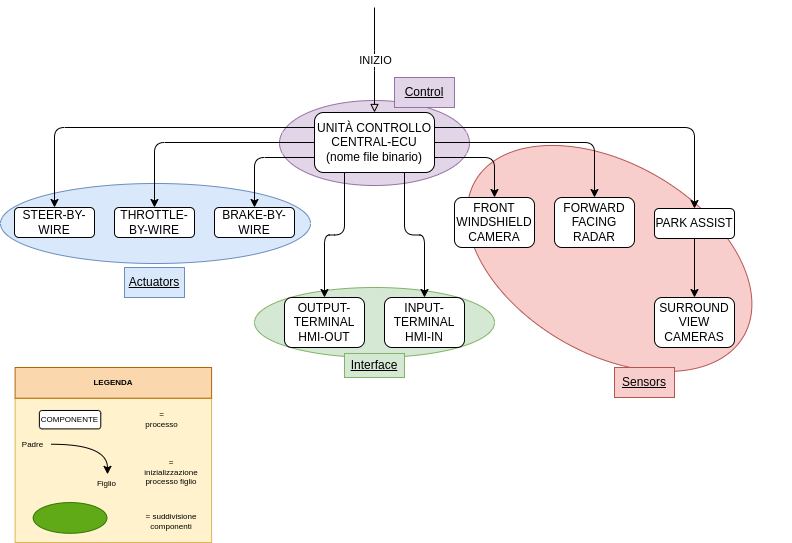

The diagram above was exported from draw.io. Its source (the exported page's mxGraphModel, read from the mxfile embedded in the PNG):
<mxGraphModel dx="1100" dy="654" grid="1" gridSize="10" guides="1" tooltips="1" connect="1" arrows="1" fold="1" page="1" pageScale="1" pageWidth="827" pageHeight="1169" math="0" shadow="0">
  <root>
    <mxCell id="0" />
    <mxCell id="1" parent="0" />
    <mxCell id="2" value="" style="ellipse;whiteSpace=wrap;html=1;fillColor=#e1d5e7;strokeColor=#9673a6;" vertex="1" parent="1">
      <mxGeometry x="295" y="463" width="190" height="85" as="geometry" />
    </mxCell>
    <mxCell id="3" value="" style="ellipse;whiteSpace=wrap;html=1;rotation=30;shadow=0;labelBackgroundColor=none;labelBorderColor=none;fillColor=#f8cecc;strokeColor=#b85450;" vertex="1" parent="1">
      <mxGeometry x="470" y="525.97" width="310" height="190" as="geometry" />
    </mxCell>
    <mxCell id="4" value="" style="ellipse;whiteSpace=wrap;html=1;fillColor=#d5e8d4;strokeColor=#82b366;" vertex="1" parent="1">
      <mxGeometry x="270" y="650" width="240" height="70" as="geometry" />
    </mxCell>
    <mxCell id="5" value="" style="ellipse;whiteSpace=wrap;html=1;fillColor=#dae8fc;strokeColor=#6c8ebf;" vertex="1" parent="1">
      <mxGeometry x="16" y="546" width="310" height="80" as="geometry" />
    </mxCell>
    <mxCell id="6" value="INIZIO" style="edgeStyle=orthogonalEdgeStyle;orthogonalLoop=1;jettySize=auto;html=1;exitX=0.5;exitY=0;exitDx=0;exitDy=0;startArrow=block;startFill=0;endArrow=none;endFill=0;rounded=1;" edge="1" source="14" parent="1">
      <mxGeometry relative="1" as="geometry">
        <mxPoint x="390" y="370" as="targetPoint" />
      </mxGeometry>
    </mxCell>
    <mxCell id="7" style="edgeStyle=orthogonalEdgeStyle;orthogonalLoop=1;jettySize=auto;html=1;exitX=0;exitY=0.75;exitDx=0;exitDy=0;entryX=0.5;entryY=0;entryDx=0;entryDy=0;rounded=1;" edge="1" source="14" target="17" parent="1">
      <mxGeometry relative="1" as="geometry" />
    </mxCell>
    <mxCell id="8" style="edgeStyle=orthogonalEdgeStyle;orthogonalLoop=1;jettySize=auto;html=1;exitX=0;exitY=0.5;exitDx=0;exitDy=0;entryX=0.5;entryY=0;entryDx=0;entryDy=0;rounded=1;" edge="1" source="14" target="16" parent="1">
      <mxGeometry relative="1" as="geometry" />
    </mxCell>
    <mxCell id="9" style="edgeStyle=orthogonalEdgeStyle;orthogonalLoop=1;jettySize=auto;html=1;exitX=0;exitY=0.25;exitDx=0;exitDy=0;entryX=0.5;entryY=0;entryDx=0;entryDy=0;rounded=1;" edge="1" source="14" target="15" parent="1">
      <mxGeometry relative="1" as="geometry" />
    </mxCell>
    <mxCell id="10" style="edgeStyle=orthogonalEdgeStyle;orthogonalLoop=1;jettySize=auto;html=1;exitX=0.25;exitY=1;exitDx=0;exitDy=0;entryX=0.5;entryY=0;entryDx=0;entryDy=0;rounded=1;" edge="1" source="14" target="19" parent="1">
      <mxGeometry relative="1" as="geometry" />
    </mxCell>
    <mxCell id="11" style="edgeStyle=orthogonalEdgeStyle;orthogonalLoop=1;jettySize=auto;html=1;exitX=1;exitY=0.75;exitDx=0;exitDy=0;entryX=0.5;entryY=0;entryDx=0;entryDy=0;rounded=1;" edge="1" source="14" target="23" parent="1">
      <mxGeometry relative="1" as="geometry" />
    </mxCell>
    <mxCell id="12" style="edgeStyle=orthogonalEdgeStyle;orthogonalLoop=1;jettySize=auto;html=1;exitX=1;exitY=0.5;exitDx=0;exitDy=0;entryX=0.5;entryY=0;entryDx=0;entryDy=0;rounded=1;" edge="1" source="14" target="24" parent="1">
      <mxGeometry relative="1" as="geometry" />
    </mxCell>
    <mxCell id="13" style="edgeStyle=orthogonalEdgeStyle;orthogonalLoop=1;jettySize=auto;html=1;exitX=1;exitY=0.25;exitDx=0;exitDy=0;rounded=1;" edge="1" source="14" target="26" parent="1">
      <mxGeometry relative="1" as="geometry" />
    </mxCell>
    <mxCell id="14" value="UNITÀ CONTROLLO&lt;br&gt;CENTRAL-ECU&lt;br&gt;(nome file binario)" style="rounded=1;whiteSpace=wrap;html=1;" vertex="1" parent="1">
      <mxGeometry x="330" y="475" width="120" height="60" as="geometry" />
    </mxCell>
    <mxCell id="15" value="STEER-BY-WIRE" style="rounded=1;whiteSpace=wrap;html=1;" vertex="1" parent="1">
      <mxGeometry x="30" y="570" width="80" height="30" as="geometry" />
    </mxCell>
    <mxCell id="16" value="THROTTLE-BY-WIRE" style="rounded=1;whiteSpace=wrap;html=1;" vertex="1" parent="1">
      <mxGeometry x="130" y="570" width="80" height="30" as="geometry" />
    </mxCell>
    <mxCell id="17" value="BRAKE-BY-WIRE" style="rounded=1;whiteSpace=wrap;html=1;" vertex="1" parent="1">
      <mxGeometry x="230" y="570" width="80" height="30" as="geometry" />
    </mxCell>
    <mxCell id="18" value="&lt;u&gt;Actuators&lt;/u&gt;" style="text;strokeColor=#6c8ebf;align=center;fillColor=#dae8fc;html=1;verticalAlign=middle;whiteSpace=wrap;rounded=0;" vertex="1" parent="1">
      <mxGeometry x="140" y="630" width="60" height="30" as="geometry" />
    </mxCell>
    <mxCell id="19" value="OUTPUT-&lt;br&gt;TERMINAL&lt;br&gt;HMI-OUT" style="rounded=1;whiteSpace=wrap;html=1;" vertex="1" parent="1">
      <mxGeometry x="300" y="660" width="80" height="50" as="geometry" />
    </mxCell>
    <mxCell id="20" style="edgeStyle=orthogonalEdgeStyle;orthogonalLoop=1;jettySize=auto;html=1;exitX=0.75;exitY=1;exitDx=0;exitDy=0;entryX=0.5;entryY=0;entryDx=0;entryDy=0;rounded=1;" edge="1" source="14" target="21" parent="1">
      <mxGeometry relative="1" as="geometry">
        <mxPoint x="490" y="545" as="sourcePoint" />
      </mxGeometry>
    </mxCell>
    <mxCell id="21" value="INPUT-TERMINAL&lt;br&gt;HMI-IN" style="rounded=1;whiteSpace=wrap;html=1;" vertex="1" parent="1">
      <mxGeometry x="400" y="660" width="80" height="50" as="geometry" />
    </mxCell>
    <mxCell id="22" value="&lt;u&gt;Interface&lt;/u&gt;" style="text;strokeColor=#82b366;align=center;fillColor=#d5e8d4;html=1;verticalAlign=middle;whiteSpace=wrap;rounded=0;" vertex="1" parent="1">
      <mxGeometry x="360" y="715.97" width="60" height="24.03" as="geometry" />
    </mxCell>
    <mxCell id="23" value="FRONT WINDSHIELD CAMERA" style="rounded=1;whiteSpace=wrap;html=1;" vertex="1" parent="1">
      <mxGeometry x="470" y="560" width="80" height="50" as="geometry" />
    </mxCell>
    <mxCell id="24" value="FORWARD FACING&lt;br&gt;RADAR" style="rounded=1;whiteSpace=wrap;html=1;" vertex="1" parent="1">
      <mxGeometry x="570" y="560" width="80" height="50" as="geometry" />
    </mxCell>
    <mxCell id="25" style="edgeStyle=orthogonalEdgeStyle;orthogonalLoop=1;jettySize=auto;html=1;exitX=0.5;exitY=1;exitDx=0;exitDy=0;entryX=0.5;entryY=0;entryDx=0;entryDy=0;rounded=1;" edge="1" source="26" target="27" parent="1">
      <mxGeometry relative="1" as="geometry" />
    </mxCell>
    <mxCell id="26" value="PARK ASSIST" style="rounded=1;whiteSpace=wrap;html=1;" vertex="1" parent="1">
      <mxGeometry x="670" y="571" width="80" height="30" as="geometry" />
    </mxCell>
    <mxCell id="27" value="SURROUND VIEW CAMERAS" style="rounded=1;whiteSpace=wrap;html=1;" vertex="1" parent="1">
      <mxGeometry x="670" y="660" width="80" height="50" as="geometry" />
    </mxCell>
    <mxCell id="28" value="&lt;u&gt;Sensors&lt;/u&gt;" style="text;strokeColor=#b85450;align=center;fillColor=#f8cecc;html=1;verticalAlign=middle;whiteSpace=wrap;rounded=0;" vertex="1" parent="1">
      <mxGeometry x="630" y="730" width="60" height="30" as="geometry" />
    </mxCell>
    <mxCell id="29" value="&lt;u&gt;Control&lt;/u&gt;" style="text;strokeColor=#9673a6;align=center;fillColor=#e1d5e7;html=1;verticalAlign=middle;whiteSpace=wrap;rounded=0;" vertex="1" parent="1">
      <mxGeometry x="410" y="440" width="60" height="30" as="geometry" />
    </mxCell>
    <mxCell id="30" value="" style="group;fontSize=8;" vertex="1" connectable="0" parent="1">
      <mxGeometry x="30" y="730" width="197.11" height="175" as="geometry" />
    </mxCell>
    <mxCell id="31" value="" style="rounded=0;whiteSpace=wrap;html=1;fillColor=#fff2cc;strokeColor=#d6b656;fontSize=8;" vertex="1" parent="30">
      <mxGeometry x="0.6140498442367601" y="30.701754385964914" width="196.49595015576324" height="144.2982456140351" as="geometry" />
    </mxCell>
    <mxCell id="32" value="" style="group;fontSize=8;" vertex="1" connectable="0" parent="30">
      <mxGeometry y="67.54385964912282" width="111.14302180685357" height="57.7377192982456" as="geometry" />
    </mxCell>
    <mxCell id="33" value="Padre" style="text;strokeColor=none;align=center;fillColor=none;html=1;verticalAlign=middle;whiteSpace=wrap;rounded=0;fontSize=8;" vertex="1" parent="32">
      <mxGeometry width="36.84299065420561" height="18.421052631578952" as="geometry" />
    </mxCell>
    <mxCell id="34" value="Figlio" style="text;strokeColor=none;align=center;fillColor=none;html=1;verticalAlign=middle;whiteSpace=wrap;rounded=0;fontSize=8;" vertex="1" parent="32">
      <mxGeometry x="74.30003115264796" y="39.316666666666656" width="36.84299065420561" height="18.421052631578952" as="geometry" />
    </mxCell>
    <mxCell id="35" style="edgeStyle=orthogonalEdgeStyle;rounded=0;orthogonalLoop=1;jettySize=auto;html=1;curved=1;fontSize=8;" edge="1" parent="32" source="33" target="34">
      <mxGeometry relative="1" as="geometry">
        <mxPoint x="18.421495327102804" y="14.755263157894722" as="sourcePoint" />
        <mxPoint x="92.107476635514" y="39.316666666666656" as="targetPoint" />
        <Array as="points">
          <mxPoint x="93" y="9" />
        </Array>
      </mxGeometry>
    </mxCell>
    <mxCell id="36" value="COMPONENTE" style="rounded=1;whiteSpace=wrap;html=1;fontSize=8;" vertex="1" parent="30">
      <mxGeometry x="24.86901869158878" y="42.982456140350884" width="61.404984423676" height="18.42105263157895" as="geometry" />
    </mxCell>
    <mxCell id="37" value="= processo" style="text;strokeColor=none;align=center;fillColor=none;html=1;verticalAlign=middle;whiteSpace=wrap;rounded=0;fontSize=8;" vertex="1" parent="30">
      <mxGeometry x="127.10831775700933" y="42.982456140350884" width="40.52728971962616" height="18.42105263157895" as="geometry" />
    </mxCell>
    <mxCell id="38" value="&lt;div style=&quot;text-align: center; font-size: 8px;&quot;&gt;&lt;span style=&quot;background-color: initial; font-size: 8px;&quot;&gt;= inizializzazione processo figlio&lt;/span&gt;&lt;/div&gt;" style="text;whiteSpace=wrap;html=1;fontSize=8;" vertex="1" parent="30">
      <mxGeometry x="127.10831775700933" y="84.13508771929823" width="57.720685358255444" height="24.56140350877193" as="geometry" />
    </mxCell>
    <mxCell id="39" value="" style="ellipse;whiteSpace=wrap;html=1;fillColor=#60a917;fontColor=#ffffff;strokeColor=#2D7600;fontSize=8;" vertex="1" parent="30">
      <mxGeometry x="18.728520249221184" y="135.08771929824564" width="73.68598130841121" height="30.701754385964914" as="geometry" />
    </mxCell>
    <mxCell id="40" value="&lt;div style=&quot;text-align: center; font-size: 8px;&quot;&gt;&lt;span style=&quot;background-color: initial; font-size: 8px;&quot;&gt;= suddivisione componenti&lt;/span&gt;&lt;/div&gt;" style="text;whiteSpace=wrap;html=1;fontSize=8;" vertex="1" parent="30">
      <mxGeometry x="127.10831775700933" y="138.1578947368421" width="57.720685358255444" height="24.56140350877193" as="geometry" />
    </mxCell>
    <mxCell id="41" value="&lt;b style=&quot;font-size: 8px;&quot;&gt;&lt;font style=&quot;font-size: 8px;&quot;&gt;LEGENDA&lt;/font&gt;&lt;/b&gt;" style="rounded=0;whiteSpace=wrap;html=1;fillColor=#fad7ac;strokeColor=#b46504;fontSize=8;" vertex="1" parent="30">
      <mxGeometry x="0.6140498442367601" width="196.49595015576324" height="30.701754385964914" as="geometry" />
    </mxCell>
  </root>
</mxGraphModel>